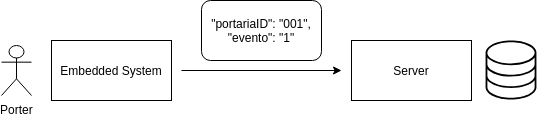

The diagram above was exported from draw.io. Its source (the exported page's mxGraphModel, read from the mxfile embedded in the PNG):
<mxGraphModel dx="1422" dy="784" grid="1" gridSize="10" guides="1" tooltips="1" connect="1" arrows="1" fold="1" page="1" pageScale="1" pageWidth="827" pageHeight="1169" math="0" shadow="0">
  <root>
    <mxCell id="0" />
    <mxCell id="1" parent="0" />
    <mxCell id="Ot5kNdts7iER1cf30VYJ-1" value="Embedded System" style="rounded=0;whiteSpace=wrap;html=1;" vertex="1" parent="1">
      <mxGeometry x="80" y="100" width="120" height="60" as="geometry" />
    </mxCell>
    <mxCell id="Ot5kNdts7iER1cf30VYJ-2" value="Porter" style="shape=umlActor;verticalLabelPosition=bottom;labelBackgroundColor=#ffffff;verticalAlign=top;html=1;outlineConnect=0;" vertex="1" parent="1">
      <mxGeometry x="30" y="105" width="30" height="50" as="geometry" />
    </mxCell>
    <mxCell id="Ot5kNdts7iER1cf30VYJ-3" value="" style="endArrow=classic;html=1;" edge="1" parent="1">
      <mxGeometry width="50" height="50" relative="1" as="geometry">
        <mxPoint x="210" y="130" as="sourcePoint" />
        <mxPoint x="370" y="130" as="targetPoint" />
        <Array as="points" />
      </mxGeometry>
    </mxCell>
    <mxCell id="Ot5kNdts7iER1cf30VYJ-4" value="Server" style="rounded=0;whiteSpace=wrap;html=1;" vertex="1" parent="1">
      <mxGeometry x="380" y="100" width="120" height="60" as="geometry" />
    </mxCell>
    <mxCell id="Ot5kNdts7iER1cf30VYJ-6" value="" style="shape=image;verticalLabelPosition=bottom;labelBackgroundColor=#ffffff;verticalAlign=top;aspect=fixed;imageAspect=0;image=data:image/svg+xml,(base64 omitted: 1924 chars);" vertex="1" parent="1">
      <mxGeometry x="510" y="100" width="60" height="60" as="geometry" />
    </mxCell>
    <mxCell id="Ot5kNdts7iER1cf30VYJ-7" value="&quot;portariaID&quot;: &quot;001&quot;,&lt;br&gt;&quot;evento&quot;: &quot;1&quot;" style="rounded=1;whiteSpace=wrap;html=1;" vertex="1" parent="1">
      <mxGeometry x="230" y="60" width="120" height="60" as="geometry" />
    </mxCell>
  </root>
</mxGraphModel>